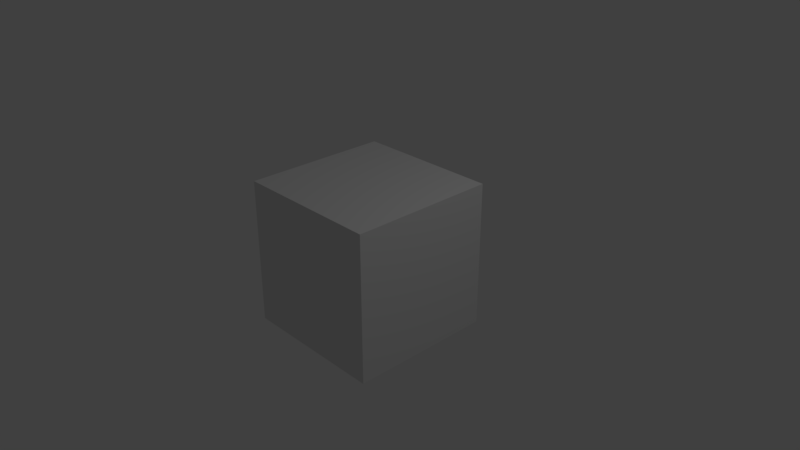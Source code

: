# Source: sample1.blend  (saved by Blender 2.78.0; exported with 4.5.12 LTS)
import bpy
from mathutils import Matrix  # noqa: F401  (used for matrix-valued properties, if any)

bpy.ops.wm.read_factory_settings(use_empty=True)
scene = bpy.context.scene
scene.name = 'Scene'

# ---- collections
col_collection_1 = bpy.data.collections.new('Collection 1'); scene.collection.children.link(col_collection_1)

# ---- materials (node trees are filled in below, after node groups)
mat_material = bpy.data.materials.new('Material')
mat_material.alpha_threshold = 0.0
mat_material.use_transparent_shadow = False
mat_material.roughness = 0.5
mat_material.line_color = (0.0, 0.0, 0.0, 1.0)

# ---- material node trees

# ---- world
world_world = bpy.data.worlds.new('World'); scene.world = world_world
world_world.color = (0.05088, 0.05088, 0.05088)
world_world.use_sun_shadow = False
world_world.sun_shadow_jitter_overblur = 0.0
world_world.cycles.sampling_method = 'MANUAL'

# ---- cameras
cam_camera = bpy.data.cameras.new('Camera')
cam_camera.clip_end = 100.0
cam_camera.lens = 35.0
cam_camera.sensor_width = 32.0
cam_camera.sensor_height = 18.0
cam_camera.ortho_scale = 7.314
cam_camera.dof.focus_distance = 0.0
cam_camera.dof.aperture_fstop = 128.0

# ---- lights
light_lamp = bpy.data.lights.new('Lamp', 'POINT')
light_lamp.transmission_factor = 0.0
light_lamp.cutoff_distance = 30.0
light_lamp.energy = 100.0
light_lamp.shadow_buffer_clip_start = 1.001
light_lamp.shadow_soft_size = 0.1
light_lamp.shadow_maximum_resolution = 0.006
light_lamp.use_absolute_resolution = True

# ---- meshes
me_cube = bpy.data.meshes.new('Cube')
me_cube.from_pydata([(1.0, 1.0, -1.0), (1.0, -1.0, -1.0), (-1.0, -1.0, -1.0), (-1.0, 1.0, -1.0), (1.0, 1.0, 1.0), (1.0, -1.0, 1.0), (-1.0, -1.0, 1.0), (-1.0, 1.0, 1.0)], [], [(0, 1, 2, 3), (4, 7, 6, 5), (0, 4, 5, 1), (1, 5, 6, 2), (2, 6, 7, 3), (4, 0, 3, 7)])
me_cube.materials.append(mat_material)
me_cube.use_remesh_preserve_volume = False
me_cube.use_remesh_preserve_attributes = False
me_cube.use_mirror_vertex_groups = False
me_cube.update()

# ---- objects
ob_cube = bpy.data.objects.new('Cube', me_cube)
ob_lamp = bpy.data.objects.new('Lamp', light_lamp)
ob_camera = bpy.data.objects.new('Camera', cam_camera)

# ---- transforms, parenting, visibility, modifiers, constraints
ob_cube.location = (0.0, 0.0, 0.0)
ob_cube.lock_rotations_4d = False
ob_cube.empty_display_type = 'ARROWS'
ob_cube.lineart.crease_threshold = 0.0
ob_lamp.location = (4.076, 1.005, 5.904)
ob_lamp.rotation_euler = (0.6503, 0.05522, 1.866)
ob_lamp.lock_rotations_4d = False
ob_lamp.empty_display_type = 'ARROWS'
ob_lamp.color = (0.0, 0.0, 0.0, 0.0)
ob_lamp.lineart.crease_threshold = 0.0
ob_camera.location = (7.481, -6.508, 5.344)
ob_camera.rotation_euler = (1.109, 0.0, 0.8149)
ob_camera.lock_rotations_4d = False
ob_camera.empty_display_type = 'ARROWS'
ob_camera.color = (0.0, 0.0, 0.0, 0.0)
ob_camera.display_type = 'WIRE'
ob_camera.lineart.crease_threshold = 0.0

# ---- collection membership
col_collection_1.objects.link(ob_cube)
col_collection_1.objects.link(ob_lamp)
col_collection_1.objects.link(ob_camera)

# ---- scene / render settings (as saved in the file)
scene.camera = ob_camera
scene.frame_start = 1; scene.frame_end = 250; scene.frame_set(1)
scene.render.engine = 'BLENDER_EEVEE_NEXT'
scene.render.resolution_percentage = 50
scene.render.dither_intensity = 0.0
scene.cycles.use_denoising = False
scene.cycles.samples = 128
scene.cycles.sampling_pattern = 'TABULATED_SOBOL'
scene.cycles.light_sampling_threshold = 0.0
scene.cycles.use_adaptive_sampling = False
scene.cycles.use_light_tree = False
scene.cycles.blur_glossy = 0.0
scene.cycles.sample_clamp_indirect = 0.0
scene.view_settings.view_transform = 'Standard'
bpy.context.view_layer.update()

